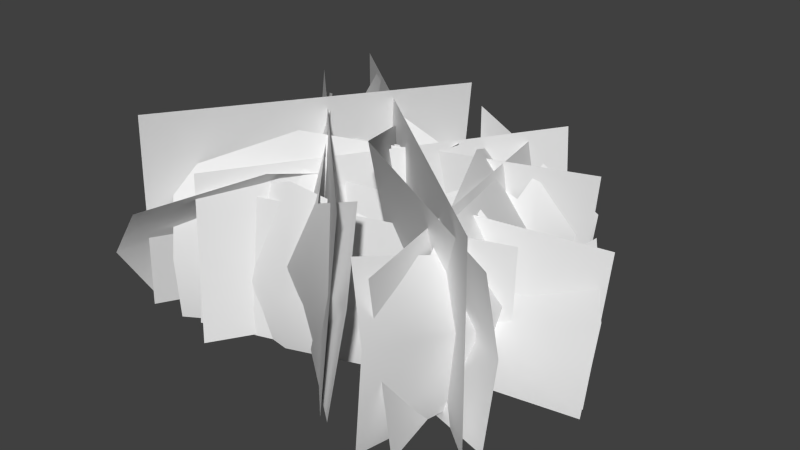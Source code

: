 # Source: yuyos.blend  (saved by Blender 2.79.0; exported with 4.5.12 LTS)
import bpy
from mathutils import Matrix  # noqa: F401  (used for matrix-valued properties, if any)

bpy.ops.wm.read_factory_settings(use_empty=True)
scene = bpy.context.scene
scene.name = 'Scene'

# ---- collections
col_collection_1 = bpy.data.collections.new('Collection 1'); scene.collection.children.link(col_collection_1)

# ---- materials (node trees are filled in below, after node groups)
mat_grass01 = bpy.data.materials.new('Grass01')
mat_grass01.alpha_threshold = 0.0
mat_grass01.use_transparent_shadow = False
mat_grass01.roughness = 0.5
mat_grass01.specular_intensity = 0.0

# ---- material node trees

# ---- world
world_world = bpy.data.worlds.new('World'); scene.world = world_world
world_world.color = (0.05088, 0.05088, 0.05088)
world_world.use_sun_shadow = False
world_world.sun_shadow_jitter_overblur = 0.0
world_world.cycles.sampling_method = 'NONE'
world_world.cycles.sample_map_resolution = 256

# ---- meshes
me_grasspatch02_001 = bpy.data.meshes.new('GrassPatch02.001')
me_grasspatch02_001.from_pydata([(23.08, -27.72, -1.942), (12.72, 23.99, -1.942), (19.83, -28.09, 24.12), (8.893, 22.85, 22.72), (9.249, -26.56, -2.276), (-28.41, 11.36, -1.664), (11.96, -24.91, 29.2), (-26.5, 13.65, 28.94), (-5.841, 23.49, -1.942), (-31.33, -22.16, -1.942), (-3.071, 23.34, 29.39), (-26.11, -25.04, 32.59), (36.44, -2.998, -1.533), (-5.87, -8.368, -1.533), (36.16, 2.366, 20.69), (-6.978, -3.18, 20.28)], [], [(8, 10, 9), (14, 15, 12), (1, 0, 3), (5, 4, 7), (10, 11, 9), (15, 13, 12), (0, 2, 3), (4, 6, 7)])
me_grasspatch02_001.polygons.foreach_set('use_smooth', [True] * 8)
_uv = me_grasspatch02_001.uv_layers.new(name='UVMap')
_uv.uv.foreach_set('vector', [0.9934, 0.009034, 0.9935, 0.9131, 0.01386, 0.009034, 0.9935, 0.9131, 0.01483, 0.9055, 0.9934, 0.009034, 0.01386, 0.009034, 0.9934, 0.009034, 0.01483, 0.9055, 0.01386, 0.009034, 0.9934, 0.009034, 0.01483, 0.9055, 0.9935, 0.9131, 0.01483, 0.9055, 0.01386, 0.009034, 0.01483, 0.9055, 0.01386, 0.009034, 0.9934, 0.009034, 0.9934, 0.009034, 0.9935, 0.9131, 0.01483, 0.9055, 0.9934, 0.009034, 0.9935, 0.9131, 0.01483, 0.9055])
me_grasspatch02_001.materials.append(mat_grass01)
me_grasspatch02_001.use_remesh_preserve_volume = False
me_grasspatch02_001.use_remesh_preserve_attributes = False
me_grasspatch02_001.use_mirror_vertex_groups = False
me_grasspatch02_001.update()
me_grasspatch01_002 = bpy.data.meshes.new('GrassPatch01.002')
me_grasspatch01_002.from_pydata([(14.71, 26.85, -2.457), (-17.15, -24.23, -2.444), (-18.77, -21.94, 24.54), (12.5, 28.16, 24.35), (23.2, 16.51, -3.227), (-30.89, -3.247, -2.566), (-31.95, 0.4962, 22.39), (25.55, 16.33, 23.59), (-26.27, 24.91, -3.118), (28.98, -20.49, -3.118), (27.44, -18.64, 28.53), (-26.27, 24.91, 28.99), (25.42, -5.284, -2.554), (-22.29, -20.43, -2.667), (25.12, -3.943, 20.28), (-23.12, -17.37, 19.65)], [], [(1, 0, 2), (6, 5, 4), (13, 12, 14, 15), (11, 10, 8), (10, 9, 8), (7, 6, 4), (0, 3, 2)])
me_grasspatch01_002.polygons.foreach_set('use_smooth', [True] * 7)
_uv = me_grasspatch01_002.uv_layers.new(name='UVMap')
_uv.uv.foreach_set('vector', [0.00674, 0.008037, 0.9656, 0.008037, 0.00674, 0.8842, 0.00674, 0.85, 0.00674, 0.008037, 0.9656, 0.008037, 0.00674, 0.008037, 0.9656, 0.008037, 0.9738, 0.8834, 0.00674, 0.8842, 0.9631, 0.9215, 0.00674, 0.9232, 0.9656, 0.008037, 0.00674, 0.9232, 0.00674, 0.008037, 0.9656, 0.008037, 0.9656, 0.8523, 0.00674, 0.85, 0.9656, 0.008037, 0.9656, 0.008037, 0.9656, 0.8865, 0.00674, 0.8842])
me_grasspatch01_002.materials.append(mat_grass01)
me_grasspatch01_002.use_remesh_preserve_volume = False
me_grasspatch01_002.use_remesh_preserve_attributes = False
me_grasspatch01_002.use_mirror_vertex_groups = False
me_grasspatch01_002.update()
me_grasspatch01 = bpy.data.meshes.new('GrassPatch01')
me_grasspatch01.from_pydata([(6.216, 29.77, -2.467), (-25.67, -21.29, -2.467), (-1.311, 23.83, 25.64), (-26.98, -19.2, 21.53), (4.317, 30.88, 16.76), (-25.04, -22.38, 8.461), (10.27, 17.12, 8.461), (3.05, 17.75, 19.46), (9.186, 17.75, -2.467), (-6.045, -10.84, 8.461), (-11.71, -7.537, 28.57), (-7.132, -10.21, -2.467), (19.94, 22.98, -2.861), (-30.71, -4.423, -2.861), (16.36, 15.17, 23.47), (-30.71, -4.423, 19.47), (23.97, 19.38, 15.76), (-28.99, -9.288, 7.716), (19.05, 7.668, 7.716), (14.52, 11.54, 18.36), (17.34, 12.53, -2.861), (-13.47, 6.282, 7.716), (-16.08, 13.69, 27.11), (-15.18, 11.15, -2.861), (-27.96, 23.11, -3.118), (30.47, -18.12, -3.118), (-18.7, 18.02, 28.81), (28.8, -16.39, 23.14), (-27.96, 23.11, 18.77), (29.55, -13.92, 9.319), (-13.47, 23.04, 9.319), (-13.1, 18.24, 21.83), (-16.06, 20.64, -3.118), (5.513, -6.082, 9.319), (4.438, -10.45, 32.13), (4.438, -10.45, -3.118), (23.04, 1.046, -2.652), (-24.66, -14.15, -2.652), (15.07, 1.335, 20.72), (-24.36, -12.12, 17.3), (22.43, 2.771, 13.33), (-24.84, -15.18, 6.435), (18.8, -9.156, 6.435), (14.56, -4.87, 15.58), (18.45, -8.168, -2.652), (-6.594, -18.09, 6.435), (-8.403, -12.95, 23.16), (-6.941, -17.11, -2.652)], [], [(9, 6, 7), (11, 8, 6), (1, 11, 5), (6, 8, 0), (5, 9, 3), (6, 4, 2), (6, 2, 7), (9, 10, 3), (21, 18, 19), (23, 20, 21), (17, 13, 21), (18, 20, 12), (18, 16, 14), (18, 14, 19), (10, 9, 7), (9, 11, 6), (11, 9, 5), (4, 6, 0), (22, 21, 19), (20, 18, 21), (16, 18, 12), (17, 21, 22), (15, 17, 22), (13, 23, 21), (33, 30, 31), (35, 32, 33), (25, 35, 29), (30, 32, 24), (29, 33, 27), (30, 28, 26), (30, 26, 31), (34, 33, 31), (32, 30, 33), (35, 33, 29), (28, 30, 24), (33, 34, 27), (45, 42, 43), (47, 44, 42), (37, 47, 41), (42, 44, 36), (41, 45, 39), (42, 40, 38), (42, 38, 43), (45, 46, 39), (46, 45, 43), (45, 47, 42), (47, 45, 41), (40, 42, 36)])
me_grasspatch01.polygons.foreach_set('use_smooth', [True] * 48)
_uv = me_grasspatch01.uv_layers.new(name='UVMap')
_uv.uv.foreach_set('vector', [0.3262, 0.349, 0.828, 0.349, 0.7799, 0.692, 0.3262, 0.008037, 0.828, 0.008037, 0.828, 0.349, 0.00674, 0.008037, 0.3262, 0.008037, 0.00674, 0.349, 0.828, 0.349, 0.828, 0.008037, 0.9656, 0.008037, 0.00674, 0.349, 0.3262, 0.349, 0.00674, 0.7279, 0.828, 0.349, 0.9656, 0.6082, 0.8274, 0.8834, 0.828, 0.349, 0.8274, 0.8834, 0.7799, 0.692, 0.3262, 0.349, 0.3262, 0.9744, 0.00674, 0.7279, 0.3262, 0.349, 0.828, 0.349, 0.7799, 0.692, 0.3262, 0.008037, 0.828, 0.008037, 0.3262, 0.349, 0.00674, 0.349, 0.00674, 0.008037, 0.3262, 0.349, 0.828, 0.349, 0.828, 0.008037, 0.9656, 0.008037, 0.828, 0.349, 0.9656, 0.6082, 0.8274, 0.8834, 0.828, 0.349, 0.8274, 0.8834, 0.7799, 0.692, 0.3262, 0.9744, 0.3262, 0.349, 0.7799, 0.692, 0.3262, 0.349, 0.3262, 0.008037, 0.828, 0.349, 0.3262, 0.008037, 0.3262, 0.349, 0.00674, 0.349, 0.9656, 0.6082, 0.828, 0.349, 0.9656, 0.008037, 0.3262, 0.9744, 0.3262, 0.349, 0.7799, 0.692, 0.828, 0.008037, 0.828, 0.349, 0.3262, 0.349, 0.9656, 0.6082, 0.828, 0.349, 0.9656, 0.008037, 0.00674, 0.349, 0.3262, 0.349, 0.3262, 0.9744, 0.00674, 0.7279, 0.00674, 0.349, 0.3262, 0.9744, 0.00674, 0.008037, 0.3262, 0.008037, 0.3262, 0.349, 0.3262, 0.349, 0.828, 0.349, 0.7799, 0.692, 0.3262, 0.008037, 0.828, 0.008037, 0.3262, 0.349, 0.00674, 0.008037, 0.3262, 0.008037, 0.00674, 0.349, 0.828, 0.349, 0.828, 0.008037, 0.9656, 0.008037, 0.00674, 0.349, 0.3262, 0.349, 0.00674, 0.7279, 0.828, 0.349, 0.9656, 0.6082, 0.8274, 0.8834, 0.828, 0.349, 0.8274, 0.8834, 0.7799, 0.692, 0.3262, 0.9744, 0.3262, 0.349, 0.7799, 0.692, 0.828, 0.008037, 0.828, 0.349, 0.3262, 0.349, 0.3262, 0.008037, 0.3262, 0.349, 0.00674, 0.349, 0.9656, 0.6082, 0.828, 0.349, 0.9656, 0.008037, 0.3262, 0.349, 0.3262, 0.9744, 0.00674, 0.7279, 0.3262, 0.349, 0.828, 0.349, 0.7799, 0.692, 0.3262, 0.008037, 0.828, 0.008037, 0.828, 0.349, 0.00674, 0.008037, 0.3262, 0.008037, 0.00674, 0.349, 0.828, 0.349, 0.828, 0.008037, 0.9656, 0.008037, 0.00674, 0.349, 0.3262, 0.349, 0.00674, 0.7279, 0.828, 0.349, 0.9656, 0.6082, 0.8274, 0.8834, 0.828, 0.349, 0.8274, 0.8834, 0.7799, 0.692, 0.3262, 0.349, 0.3262, 0.9744, 0.00674, 0.7279, 0.3262, 0.9744, 0.3262, 0.349, 0.7799, 0.692, 0.3262, 0.349, 0.3262, 0.008037, 0.828, 0.349, 0.3262, 0.008037, 0.3262, 0.349, 0.00674, 0.349, 0.9656, 0.6082, 0.828, 0.349, 0.9656, 0.008037])
me_grasspatch01.materials.append(mat_grass01)
me_grasspatch01.use_remesh_preserve_volume = False
me_grasspatch01.use_remesh_preserve_attributes = False
me_grasspatch01.use_mirror_vertex_groups = False
me_grasspatch01.update()
me_grasspatch02 = bpy.data.meshes.new('GrassPatch02')
me_grasspatch02.from_pydata([(18.68, -29.85, -1.942), (9.414, 22.07, -1.942), (15.35, -26.28, 24.82), (1.66, 22.93, 19.47), (22.23, -32.19, 17.07), (8.257, 28.0, 8.503), (25.23, -10.81, 10.9), (17.87, -13.65, 20.61), (22.38, -11.51, -1.942), (19.84, 11.14, 10.9), (8.96, 8.47, 25.9), (17.0, 10.44, -1.942), (10.77, -26.79, -2.276), (-26.89, 11.13, -1.664), (9.427, -18.28, 27.53), (-28.49, 16.87, 23.47), (14.04, -25.77, 16.66), (-31.66, 14.08, 8.8), (-6.307, -16.47, 11.36), (-1.851, -14.14, 22.15), (-4.17, -14.74, -1.782), (-20.57, 1.06, 11.36), (-16.21, 4.601, 29.7), (-18.43, 2.798, -1.782), (-7.713, 25.59, -1.942), (-33.2, -20.05, -1.942), (3.13, 11.83, 24.17), (-23.25, -29.95, 19.63), (-4.944, 25.44, 16.62), (-34.25, -26.05, 8.052), (-14.7, 10.4, 10.45), (-4.47, 7.808, 18.48), (-16.97, 11.21, -1.942), (-23.25, -10.1, 10.45), (-11.35, -14.8, 24.15), (-24.58, -10.07, -1.942), (37.26, -5.104, -1.533), (-3.798, -9.191, -1.533), (30.71, 7.075, 19.08), (-7.83, 1.126, 15.5), (38.02, -3.052, 13.12), (-8.472, -8.059, 6.355), (24.07, -5.38, 8.246), (25.41, 2.839, 14.58), (23.94, -7.279, -1.533), (6.538, -5.117, 8.246), (6.876, 4.97, 19.06), (6.141, -6.097, -1.533)], [], [(6, 4, 2), (8, 0, 6), (9, 6, 7), (11, 8, 6), (1, 11, 9), (5, 9, 3), (18, 16, 19), (20, 12, 16), (21, 18, 19), (23, 20, 18), (13, 23, 21), (17, 21, 15), (30, 28, 31), (32, 24, 30), (35, 32, 33), (25, 35, 29), (29, 33, 27), (7, 6, 2), (9, 10, 3), (33, 30, 34), (30, 31, 34), (35, 33, 29), (18, 20, 16), (0, 4, 6), (10, 9, 7), (9, 11, 6), (5, 1, 9), (16, 14, 19), (22, 21, 19), (21, 23, 18), (17, 13, 21), (21, 22, 15), (28, 26, 31), (24, 28, 30), (32, 30, 33), (33, 34, 27), (42, 40, 43), (44, 36, 42), (47, 44, 45), (37, 47, 41), (41, 45, 39), (45, 42, 46), (42, 43, 46), (47, 45, 41), (40, 38, 43), (36, 40, 42), (44, 42, 45), (45, 46, 39)])
me_grasspatch02.polygons.foreach_set('use_smooth', [True] * 48)
_uv = me_grasspatch02.uv_layers.new(name='UVMap')
_uv.uv.foreach_set('vector', [0.6701, 0.4039, 0.9934, 0.5936, 0.8593, 0.9229, 0.6701, 0.009034, 0.9934, 0.009034, 0.6701, 0.4039, 0.3226, 0.4039, 0.6701, 0.4039, 0.6855, 0.748, 0.3226, 0.009034, 0.6701, 0.009034, 0.6701, 0.4039, 0.1042, 0.009034, 0.3226, 0.009034, 0.3226, 0.4039, 0.006742, 0.3302, 0.3226, 0.4039, 0.01971, 0.7835, 0.6701, 0.4039, 0.9934, 0.5936, 0.6855, 0.748, 0.6701, 0.009034, 0.9934, 0.009034, 0.9934, 0.5936, 0.3226, 0.4039, 0.6701, 0.4039, 0.6855, 0.748, 0.3226, 0.009034, 0.6701, 0.009034, 0.6701, 0.4039, 0.1042, 0.009034, 0.3226, 0.009034, 0.3226, 0.4039, 0.006742, 0.3302, 0.3226, 0.4039, 0.01971, 0.7835, 0.6701, 0.4039, 0.9934, 0.5936, 0.6855, 0.748, 0.6701, 0.009034, 0.9934, 0.009034, 0.6701, 0.4039, 0.3226, 0.009034, 0.6701, 0.009034, 0.3226, 0.4039, 0.1042, 0.009034, 0.3226, 0.009034, 0.006742, 0.3302, 0.006742, 0.3302, 0.3226, 0.4039, 0.01971, 0.7835, 0.6855, 0.748, 0.6701, 0.4039, 0.8593, 0.9229, 0.3226, 0.4039, 0.3226, 0.9809, 0.01971, 0.7835, 0.3226, 0.4039, 0.6701, 0.4039, 0.3226, 0.9809, 0.6701, 0.4039, 0.6855, 0.748, 0.3226, 0.9809, 0.3226, 0.009034, 0.3226, 0.4039, 0.006742, 0.3302, 0.6701, 0.4039, 0.6701, 0.009034, 0.9934, 0.5936, 0.9934, 0.009034, 0.9934, 0.5936, 0.6701, 0.4039, 0.3226, 0.9809, 0.3226, 0.4039, 0.6855, 0.748, 0.3226, 0.4039, 0.3226, 0.009034, 0.6701, 0.4039, 0.006742, 0.3302, 0.1042, 0.009034, 0.3226, 0.4039, 0.9934, 0.5936, 0.8593, 0.9229, 0.6855, 0.748, 0.3226, 0.9809, 0.3226, 0.4039, 0.6855, 0.748, 0.3226, 0.4039, 0.3226, 0.009034, 0.6701, 0.4039, 0.006742, 0.3302, 0.1042, 0.009034, 0.3226, 0.4039, 0.3226, 0.4039, 0.3226, 0.9809, 0.01971, 0.7835, 0.9934, 0.5936, 0.8593, 0.9229, 0.6855, 0.748, 0.9934, 0.009034, 0.9934, 0.5936, 0.6701, 0.4039, 0.6701, 0.009034, 0.6701, 0.4039, 0.3226, 0.4039, 0.3226, 0.4039, 0.3226, 0.9809, 0.01971, 0.7835, 0.6701, 0.4039, 0.9934, 0.5936, 0.6855, 0.748, 0.6701, 0.009034, 0.9934, 0.009034, 0.6701, 0.4039, 0.3226, 0.009034, 0.6701, 0.009034, 0.3226, 0.4039, 0.1042, 0.009034, 0.3226, 0.009034, 0.006742, 0.3302, 0.006742, 0.3302, 0.3226, 0.4039, 0.01971, 0.7835, 0.3226, 0.4039, 0.6701, 0.4039, 0.3226, 0.9809, 0.6701, 0.4039, 0.6855, 0.748, 0.3226, 0.9809, 0.3226, 0.009034, 0.3226, 0.4039, 0.006742, 0.3302, 0.9934, 0.5936, 0.8593, 0.9229, 0.6855, 0.748, 0.9934, 0.009034, 0.9934, 0.5936, 0.6701, 0.4039, 0.6701, 0.009034, 0.6701, 0.4039, 0.3226, 0.4039, 0.3226, 0.4039, 0.3226, 0.9809, 0.01971, 0.7835])
me_grasspatch02.materials.append(mat_grass01)
me_grasspatch02.use_remesh_preserve_volume = False
me_grasspatch02.use_remesh_preserve_attributes = False
me_grasspatch02.use_mirror_vertex_groups = False
me_grasspatch02.update()

# ---- objects
ob_grasspatch02_lod = bpy.data.objects.new('GrassPatch02_LoD', me_grasspatch02_001)
ob_grasspatch01_lod = bpy.data.objects.new('GrassPatch01_LoD', me_grasspatch01_002)
ob_grasspatch01 = bpy.data.objects.new('GrassPatch01', me_grasspatch01)
ob_grasspatch02 = bpy.data.objects.new('GrassPatch02', me_grasspatch02)

# ---- transforms, parenting, visibility, modifiers, constraints
ob_grasspatch02_lod.location = (0.0, 0.0, 0.0)
ob_grasspatch02_lod.hide_viewport = True
ob_grasspatch02_lod.lineart.crease_threshold = 0.0
ob_grasspatch01_lod.location = (0.0, 0.0, 0.0)
ob_grasspatch01_lod.hide_viewport = True
ob_grasspatch01_lod.lineart.crease_threshold = 0.0
ob_grasspatch01.location = (0.0, 0.0, 0.0)
ob_grasspatch01.lineart.crease_threshold = 0.0
ob_grasspatch02.location = (0.0, 0.0, 0.0)
ob_grasspatch02.hide_viewport = True
ob_grasspatch02.lineart.crease_threshold = 0.0

# ---- collection membership
col_collection_1.objects.link(ob_grasspatch02_lod)
col_collection_1.objects.link(ob_grasspatch01_lod)
col_collection_1.objects.link(ob_grasspatch01)
col_collection_1.objects.link(ob_grasspatch02)

# ---- scene / render settings (as saved in the file)
scene.frame_start = 1; scene.frame_end = 250; scene.frame_set(1)
scene.render.engine = 'BLENDER_EEVEE_NEXT'
scene.render.image_settings.color_mode = 'RGB'
scene.render.image_settings.compression = 90
scene.render.resolution_percentage = 50
scene.render.dither_intensity = 0.0
scene.render.use_bake_selected_to_active = True
scene.render.bake_margin = 8
scene.render.bake_bias = 0.05
scene.cycles.use_denoising = False
scene.cycles.samples = 10
scene.cycles.sampling_pattern = 'TABULATED_SOBOL'
scene.cycles.light_sampling_threshold = 0.0
scene.cycles.use_adaptive_sampling = False
scene.cycles.use_light_tree = False
scene.cycles.blur_glossy = 0.0
scene.cycles.volume_bounces = 1
scene.cycles.pixel_filter_type = 'GAUSSIAN'
scene.cycles.sample_clamp_indirect = 0.0
scene.view_settings.view_transform = 'Standard'
bpy.context.view_layer.update()

# ---- added for rendering (the .blend has no active camera and no usable light): camera, sun
cam_auto = bpy.data.cameras.new('AutoCamera')
cam_auto.lens = 50.0
cam_auto.sensor_width = 36.0
cam_auto.clip_end = 1662.46
ob_auto_camera = bpy.data.objects.new('AutoCamera', cam_auto)
scene.collection.objects.link(ob_auto_camera)
ob_auto_camera.location = (96.6166, -114.327, 90.4629)
ob_auto_camera.rotation_euler = (1.09748, -7.21219e-08, 0.694738)
scene.camera = ob_auto_camera
light_auto_sun = bpy.data.lights.new('AutoSun', 'SUN')
light_auto_sun.energy = 3.0
light_auto_sun.angle = 0.0523599
ob_auto_sun = bpy.data.objects.new('AutoSun', light_auto_sun)
scene.collection.objects.link(ob_auto_sun)
ob_auto_sun.rotation_euler = (0.872665, 0.174533, 0.523599)
bpy.context.view_layer.update()
